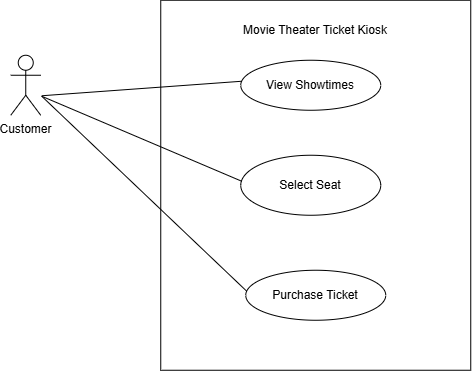

The diagram above was exported from draw.io. Its source (the exported page's mxGraphModel, read from the mxfile embedded in the PNG):
<mxGraphModel dx="1019" dy="451" grid="1" gridSize="10" guides="1" tooltips="1" connect="1" arrows="1" fold="1" page="1" pageScale="1" pageWidth="827" pageHeight="1169" math="0" shadow="0">
  <root>
    <mxCell id="0" />
    <mxCell id="1" parent="0" />
    <mxCell id="VdpNpxB6A8mTp4sVKLp_-6" parent="1" style="verticalLabelPosition=bottom;verticalAlign=top;html=1;shape=mxgraph.basic.rect;fillColor2=none;strokeWidth=1;size=20;indent=5;" value="" vertex="1">
      <mxGeometry height="370" width="310" x="280" y="120" as="geometry" />
    </mxCell>
    <mxCell id="VdpNpxB6A8mTp4sVKLp_-1" parent="1" style="shape=umlActor;verticalLabelPosition=bottom;verticalAlign=top;html=1;" value="Customer" vertex="1">
      <mxGeometry height="60" width="30" x="130" y="175" as="geometry" />
    </mxCell>
    <mxCell id="VdpNpxB6A8mTp4sVKLp_-7" parent="1" style="text;html=1;whiteSpace=wrap;strokeColor=none;fillColor=none;align=center;verticalAlign=middle;rounded=0;" value="Movie Theater Ticket Kiosk" vertex="1">
      <mxGeometry height="60" width="250" x="310" y="120" as="geometry" />
    </mxCell>
    <mxCell id="VdpNpxB6A8mTp4sVKLp_-8" parent="1" style="ellipse;whiteSpace=wrap;html=1;" value="Purchase Ticket" vertex="1">
      <mxGeometry height="50" width="140" x="365" y="390" as="geometry" />
    </mxCell>
    <mxCell id="VdpNpxB6A8mTp4sVKLp_-9" parent="1" style="ellipse;whiteSpace=wrap;html=1;" value="Select Seat" vertex="1">
      <mxGeometry height="60" width="140" x="360" y="275" as="geometry" />
    </mxCell>
    <mxCell id="VdpNpxB6A8mTp4sVKLp_-10" parent="1" style="ellipse;whiteSpace=wrap;html=1;" value="View Showtimes" vertex="1">
      <mxGeometry height="50" width="140" x="360" y="180" as="geometry" />
    </mxCell>
    <mxCell id="VdpNpxB6A8mTp4sVKLp_-14" edge="1" parent="1" style="edgeStyle=none;html=1;endArrow=none;verticalAlign=bottom;rounded=0;entryX=0;entryY=0.5;entryDx=0;entryDy=0;" value="">
      <mxGeometry relative="1" width="160" as="geometry">
        <mxPoint x="161" y="215.5" as="sourcePoint" />
        <mxPoint x="361" y="201" as="targetPoint" />
      </mxGeometry>
    </mxCell>
    <mxCell id="VdpNpxB6A8mTp4sVKLp_-15" edge="1" parent="1" style="edgeStyle=none;html=1;endArrow=none;verticalAlign=bottom;rounded=0;entryX=0;entryY=0.5;entryDx=0;entryDy=0;" value="">
      <mxGeometry relative="1" width="160" as="geometry">
        <mxPoint x="161" y="216" as="sourcePoint" />
        <mxPoint x="361" y="301" as="targetPoint" />
      </mxGeometry>
    </mxCell>
    <mxCell id="VdpNpxB6A8mTp4sVKLp_-16" edge="1" parent="1" style="edgeStyle=none;html=1;endArrow=none;verticalAlign=bottom;rounded=0;entryX=0;entryY=0.5;entryDx=0;entryDy=0;" value="">
      <mxGeometry relative="1" width="160" as="geometry">
        <mxPoint x="161" y="216" as="sourcePoint" />
        <mxPoint x="366" y="411" as="targetPoint" />
      </mxGeometry>
    </mxCell>
  </root>
</mxGraphModel>